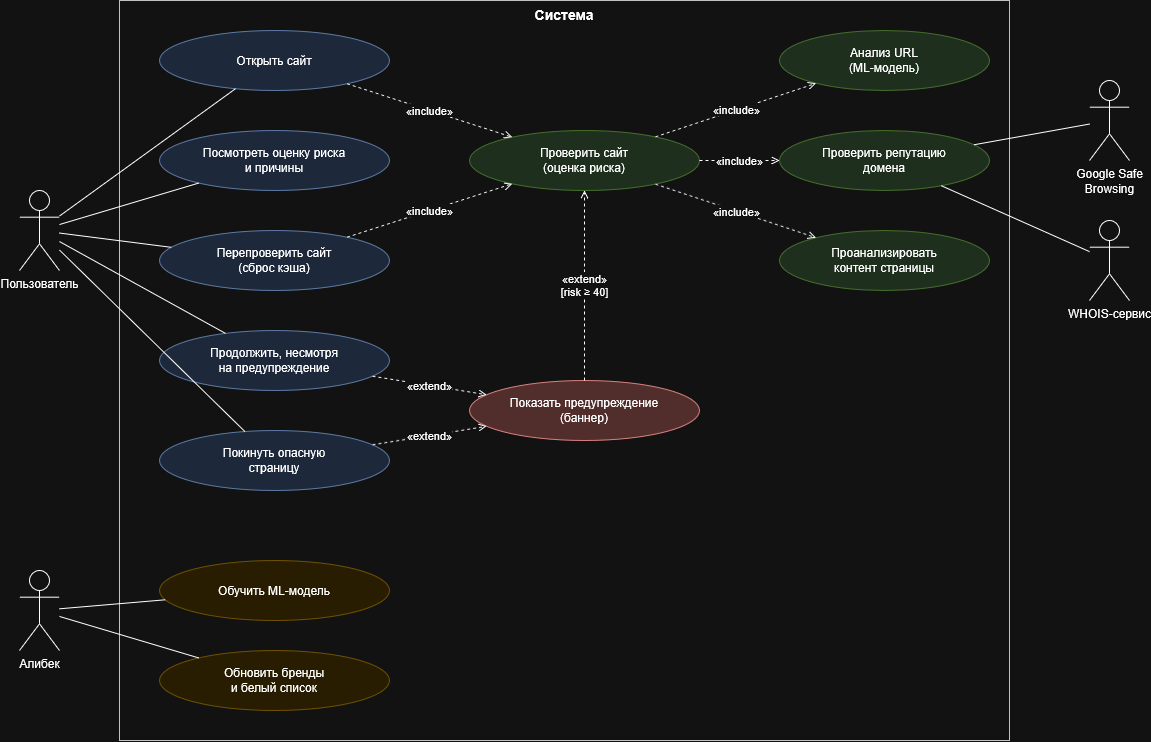

The diagram above was exported from draw.io. Its source (the exported page's mxGraphModel, read from the mxfile embedded in the PNG):
<mxGraphModel dx="1943" dy="1009" grid="1" gridSize="10" guides="1" tooltips="1" connect="1" arrows="1" fold="1" page="1" pageScale="1" pageWidth="1300" pageHeight="820" math="0" shadow="0">
  <root>
    <mxCell id="0" />
    <mxCell id="1" parent="0" />
    <mxCell id="v2" parent="1" style="rounded=0;whiteSpace=wrap;html=1;verticalAlign=top;fontStyle=1;fontSize=14;fillColor=none;strokeColor=#333333;" value="Система" vertex="1">
      <mxGeometry height="740" width="890" x="210" y="40" as="geometry" />
    </mxCell>
    <mxCell id="v3" parent="1" style="shape=umlActor;verticalLabelPosition=bottom;verticalAlign=top;html=1;outlineConnect=0;fontSize=12;" value="Пользователь" vertex="1">
      <mxGeometry height="80" width="40" x="110" y="230" as="geometry" />
    </mxCell>
    <mxCell id="v4" parent="1" style="shape=umlActor;verticalLabelPosition=bottom;verticalAlign=top;html=1;outlineConnect=0;fontSize=12;" value="Алибек" vertex="1">
      <mxGeometry height="80" width="40" x="110" y="610" as="geometry" />
    </mxCell>
    <mxCell id="v5" parent="1" style="ellipse;whiteSpace=wrap;html=1;fontSize=12;fillColor=#dae8fc;strokeColor=#6c8ebf;" value="Открыть сайт" vertex="1">
      <mxGeometry height="60" width="230" x="250" y="70" as="geometry" />
    </mxCell>
    <mxCell id="v6" parent="1" style="ellipse;whiteSpace=wrap;html=1;fontSize=12;fillColor=#dae8fc;strokeColor=#6c8ebf;" value="Посмотреть оценку риска&lt;br&gt;и причины" vertex="1">
      <mxGeometry height="60" width="230" x="250" y="170" as="geometry" />
    </mxCell>
    <mxCell id="v7" parent="1" style="ellipse;whiteSpace=wrap;html=1;fontSize=12;fillColor=#dae8fc;strokeColor=#6c8ebf;" value="Перепроверить сайт&lt;br&gt;(сброс кэша)" vertex="1">
      <mxGeometry height="60" width="230" x="250" y="270" as="geometry" />
    </mxCell>
    <mxCell id="v8" parent="1" style="ellipse;whiteSpace=wrap;html=1;fontSize=12;fillColor=#dae8fc;strokeColor=#6c8ebf;" value="Продолжить, несмотря&lt;br&gt;на предупреждение" vertex="1">
      <mxGeometry height="60" width="230" x="250" y="370" as="geometry" />
    </mxCell>
    <mxCell id="v9" parent="1" style="ellipse;whiteSpace=wrap;html=1;fontSize=12;fillColor=#dae8fc;strokeColor=#6c8ebf;" value="Покинуть опасную&lt;br&gt;страницу" vertex="1">
      <mxGeometry height="60" width="230" x="250" y="470" as="geometry" />
    </mxCell>
    <mxCell id="v10" parent="1" style="ellipse;whiteSpace=wrap;html=1;fontSize=12;fillColor=#fff2cc;strokeColor=#d6b656;" value="Обучить ML-модель" vertex="1">
      <mxGeometry height="60" width="230" x="250" y="600" as="geometry" />
    </mxCell>
    <mxCell id="v11" parent="1" style="ellipse;whiteSpace=wrap;html=1;fontSize=12;fillColor=#fff2cc;strokeColor=#d6b656;" value="Обновить бренды&lt;br&gt;и белый список" vertex="1">
      <mxGeometry height="60" width="230" x="250" y="690" as="geometry" />
    </mxCell>
    <mxCell id="v12" parent="1" style="ellipse;whiteSpace=wrap;html=1;fontSize=12;fillColor=#d5e8d4;strokeColor=#82b366;" value="Проверить сайт&lt;br&gt;(оценка риска)" vertex="1">
      <mxGeometry height="60" width="230" x="560" y="170" as="geometry" />
    </mxCell>
    <mxCell id="v13" parent="1" style="ellipse;whiteSpace=wrap;html=1;fontSize=12;fillColor=#f8cecc;strokeColor=#b85450;" value="Показать предупреждение&lt;br&gt;(баннер)" vertex="1">
      <mxGeometry height="60" width="230" x="560" y="420" as="geometry" />
    </mxCell>
    <mxCell id="v14" parent="1" style="ellipse;whiteSpace=wrap;html=1;fontSize=12;fillColor=#d5e8d4;strokeColor=#82b366;" value="Анализ URL&lt;br&gt;(ML-модель)" vertex="1">
      <mxGeometry height="60" width="210" x="870" y="70" as="geometry" />
    </mxCell>
    <mxCell id="v15" parent="1" style="ellipse;whiteSpace=wrap;html=1;fontSize=12;fillColor=#d5e8d4;strokeColor=#82b366;" value="Проверить репутацию&lt;br&gt;домена" vertex="1">
      <mxGeometry height="60" width="210" x="870" y="170" as="geometry" />
    </mxCell>
    <mxCell id="v16" parent="1" style="ellipse;whiteSpace=wrap;html=1;fontSize=12;fillColor=#d5e8d4;strokeColor=#82b366;" value="Проанализировать&lt;br&gt;контент страницы" vertex="1">
      <mxGeometry height="60" width="210" x="870" y="270" as="geometry" />
    </mxCell>
    <mxCell id="v17" parent="1" style="shape=umlActor;verticalLabelPosition=bottom;verticalAlign=top;html=1;outlineConnect=0;fontSize=12;" value="Google Safe&lt;br&gt;Browsing" vertex="1">
      <mxGeometry height="80" width="40" x="1180" y="120" as="geometry" />
    </mxCell>
    <mxCell id="v18" parent="1" style="shape=umlActor;verticalLabelPosition=bottom;verticalAlign=top;html=1;outlineConnect=0;fontSize=12;" value="WHOIS-сервис" vertex="1">
      <mxGeometry height="80" width="40" x="1180" y="260" as="geometry" />
    </mxCell>
    <mxCell id="e19" edge="1" parent="1" source="v3" style="html=1;endArrow=none;rounded=0;" target="v5" value="">
      <mxGeometry relative="1" as="geometry" />
    </mxCell>
    <mxCell id="e20" edge="1" parent="1" source="v3" style="html=1;endArrow=none;rounded=0;" target="v6" value="">
      <mxGeometry relative="1" as="geometry" />
    </mxCell>
    <mxCell id="e21" edge="1" parent="1" source="v3" style="html=1;endArrow=none;rounded=0;" target="v7" value="">
      <mxGeometry relative="1" as="geometry" />
    </mxCell>
    <mxCell id="e22" edge="1" parent="1" source="v3" style="html=1;endArrow=none;rounded=0;" target="v8" value="">
      <mxGeometry relative="1" as="geometry" />
    </mxCell>
    <mxCell id="e23" edge="1" parent="1" source="v3" style="html=1;endArrow=none;rounded=0;" target="v9" value="">
      <mxGeometry relative="1" as="geometry" />
    </mxCell>
    <mxCell id="e24" edge="1" parent="1" source="v4" style="html=1;endArrow=none;rounded=0;" target="v10" value="">
      <mxGeometry relative="1" as="geometry" />
    </mxCell>
    <mxCell id="e25" edge="1" parent="1" source="v4" style="html=1;endArrow=none;rounded=0;" target="v11" value="">
      <mxGeometry relative="1" as="geometry" />
    </mxCell>
    <mxCell id="e26" edge="1" parent="1" source="v5" style="html=1;rounded=0;endArrow=open;endFill=0;dashed=1;fontSize=11;labelBackgroundColor=#ffffff;" target="v12" value="«include»">
      <mxGeometry relative="1" as="geometry" />
    </mxCell>
    <mxCell id="e27" edge="1" parent="1" source="v7" style="html=1;rounded=0;endArrow=open;endFill=0;dashed=1;fontSize=11;labelBackgroundColor=#ffffff;" target="v12" value="«include»">
      <mxGeometry relative="1" as="geometry" />
    </mxCell>
    <mxCell id="e28" edge="1" parent="1" source="v12" style="html=1;rounded=0;endArrow=open;endFill=0;dashed=1;fontSize=11;labelBackgroundColor=#ffffff;" target="v14" value="«include»">
      <mxGeometry relative="1" as="geometry" />
    </mxCell>
    <mxCell id="e29" edge="1" parent="1" source="v12" style="html=1;rounded=0;endArrow=open;endFill=0;dashed=1;fontSize=11;labelBackgroundColor=#ffffff;" target="v15" value="«include»">
      <mxGeometry relative="1" as="geometry" />
    </mxCell>
    <mxCell id="e30" edge="1" parent="1" source="v12" style="html=1;rounded=0;endArrow=open;endFill=0;dashed=1;fontSize=11;labelBackgroundColor=#ffffff;" target="v16" value="«include»">
      <mxGeometry relative="1" as="geometry" />
    </mxCell>
    <mxCell id="e31" edge="1" parent="1" source="v13" style="html=1;rounded=0;endArrow=open;endFill=0;dashed=1;fontSize=11;labelBackgroundColor=#ffffff;" target="v12" value="«extend»&lt;br&gt;[risk ≥ 40]">
      <mxGeometry relative="1" as="geometry" />
    </mxCell>
    <mxCell id="e32" edge="1" parent="1" source="v8" style="html=1;rounded=0;endArrow=open;endFill=0;dashed=1;fontSize=11;labelBackgroundColor=#ffffff;" target="v13" value="«extend»">
      <mxGeometry relative="1" as="geometry" />
    </mxCell>
    <mxCell id="e33" edge="1" parent="1" source="v9" style="html=1;rounded=0;endArrow=open;endFill=0;dashed=1;fontSize=11;labelBackgroundColor=#ffffff;" target="v13" value="«extend»">
      <mxGeometry relative="1" as="geometry" />
    </mxCell>
    <mxCell id="e34" edge="1" parent="1" source="v15" style="html=1;endArrow=none;rounded=0;" target="v17" value="">
      <mxGeometry relative="1" as="geometry" />
    </mxCell>
    <mxCell id="e35" edge="1" parent="1" source="v15" style="html=1;endArrow=none;rounded=0;" target="v18" value="">
      <mxGeometry relative="1" as="geometry" />
    </mxCell>
  </root>
</mxGraphModel>